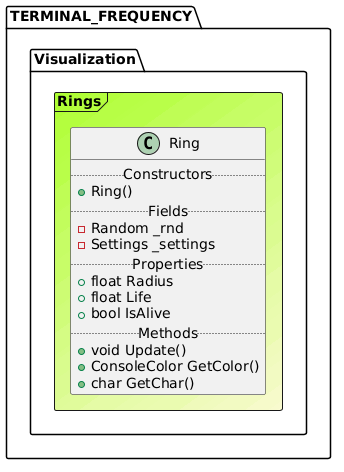

The diagram above was rendered by PlantUML. Its source (embedded in the PNG):
@startuml

Frame TERMINAL_FREQUENCY.Visualization.Rings #GreenYellow/LightGoldenRodYellow{
class Ring {
.. Constructors ..
+Ring()
.. Fields ..
-Random _rnd
-Settings _settings
.. Properties ..
+ float Radius
+ float Life
+ bool IsAlive
.. Methods ..
+void Update()
+ConsoleColor GetColor()
+char GetChar()
}
}
@enduml